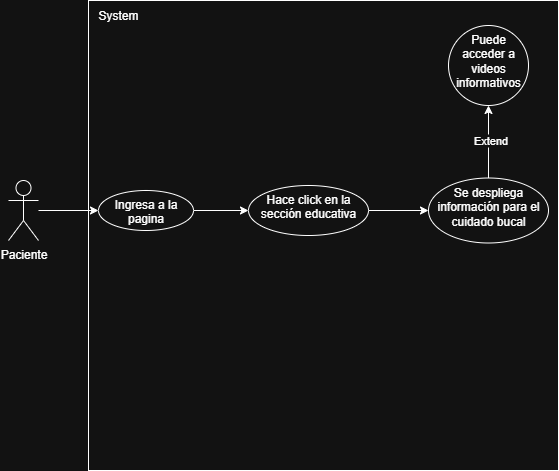

The diagram above was exported from draw.io. Its source (the exported page's mxGraphModel, read from the mxfile embedded in the PNG):
<mxGraphModel dx="1000" dy="539" grid="1" gridSize="10" guides="1" tooltips="1" connect="1" arrows="1" fold="1" page="1" pageScale="1" pageWidth="827" pageHeight="1169" math="0" shadow="0">
  <root>
    <mxCell id="0" />
    <mxCell id="1" parent="0" />
    <mxCell id="uFtNFcmErPmMtf1BhwWv-8" value="" style="whiteSpace=wrap;html=1;aspect=fixed;" parent="1" vertex="1">
      <mxGeometry x="150" y="60" width="470" height="470" as="geometry" />
    </mxCell>
    <mxCell id="uFtNFcmErPmMtf1BhwWv-3" value="" style="edgeStyle=orthogonalEdgeStyle;rounded=0;orthogonalLoop=1;jettySize=auto;html=1;" parent="1" source="uFtNFcmErPmMtf1BhwWv-1" target="uFtNFcmErPmMtf1BhwWv-2" edge="1">
      <mxGeometry relative="1" as="geometry" />
    </mxCell>
    <mxCell id="uFtNFcmErPmMtf1BhwWv-1" value="Paciente" style="shape=umlActor;verticalLabelPosition=bottom;verticalAlign=top;html=1;outlineConnect=0;" parent="1" vertex="1">
      <mxGeometry x="70" y="240" width="30" height="60" as="geometry" />
    </mxCell>
    <mxCell id="uFtNFcmErPmMtf1BhwWv-5" value="" style="edgeStyle=orthogonalEdgeStyle;rounded=0;orthogonalLoop=1;jettySize=auto;html=1;" parent="1" source="uFtNFcmErPmMtf1BhwWv-2" target="uFtNFcmErPmMtf1BhwWv-4" edge="1">
      <mxGeometry relative="1" as="geometry" />
    </mxCell>
    <mxCell id="uFtNFcmErPmMtf1BhwWv-2" value="Ingresa a la pagina" style="ellipse;whiteSpace=wrap;html=1;verticalAlign=top;" parent="1" vertex="1">
      <mxGeometry x="160" y="250" width="95" height="40" as="geometry" />
    </mxCell>
    <mxCell id="uFtNFcmErPmMtf1BhwWv-7" value="" style="edgeStyle=orthogonalEdgeStyle;rounded=0;orthogonalLoop=1;jettySize=auto;html=1;" parent="1" source="uFtNFcmErPmMtf1BhwWv-4" target="uFtNFcmErPmMtf1BhwWv-6" edge="1">
      <mxGeometry relative="1" as="geometry" />
    </mxCell>
    <mxCell id="uFtNFcmErPmMtf1BhwWv-4" value="Hace click en la sección educativa" style="ellipse;whiteSpace=wrap;html=1;verticalAlign=top;" parent="1" vertex="1">
      <mxGeometry x="310" y="245" width="120" height="50" as="geometry" />
    </mxCell>
    <mxCell id="QvhEIU_SGfEYLtJimvV3-2" value="" style="edgeStyle=orthogonalEdgeStyle;rounded=0;orthogonalLoop=1;jettySize=auto;html=1;" parent="1" source="uFtNFcmErPmMtf1BhwWv-6" target="QvhEIU_SGfEYLtJimvV3-1" edge="1">
      <mxGeometry relative="1" as="geometry" />
    </mxCell>
    <mxCell id="QvhEIU_SGfEYLtJimvV3-3" value="Extend" style="edgeLabel;html=1;align=center;verticalAlign=middle;resizable=0;points=[];" parent="QvhEIU_SGfEYLtJimvV3-2" connectable="0" vertex="1">
      <mxGeometry x="0.0621" y="-1" relative="1" as="geometry">
        <mxPoint y="1" as="offset" />
      </mxGeometry>
    </mxCell>
    <mxCell id="uFtNFcmErPmMtf1BhwWv-6" value="Se despliega información para el cuidado bucal" style="ellipse;whiteSpace=wrap;html=1;verticalAlign=top;" parent="1" vertex="1">
      <mxGeometry x="490" y="237.5" width="120" height="65" as="geometry" />
    </mxCell>
    <mxCell id="uFtNFcmErPmMtf1BhwWv-9" value="System" style="text;html=1;align=center;verticalAlign=middle;whiteSpace=wrap;rounded=0;" parent="1" vertex="1">
      <mxGeometry x="150" y="60" width="60" height="30" as="geometry" />
    </mxCell>
    <mxCell id="QvhEIU_SGfEYLtJimvV3-1" value="Puede acceder a videos informativos" style="ellipse;whiteSpace=wrap;html=1;verticalAlign=top;" parent="1" vertex="1">
      <mxGeometry x="510" y="85" width="80" height="80" as="geometry" />
    </mxCell>
  </root>
</mxGraphModel>